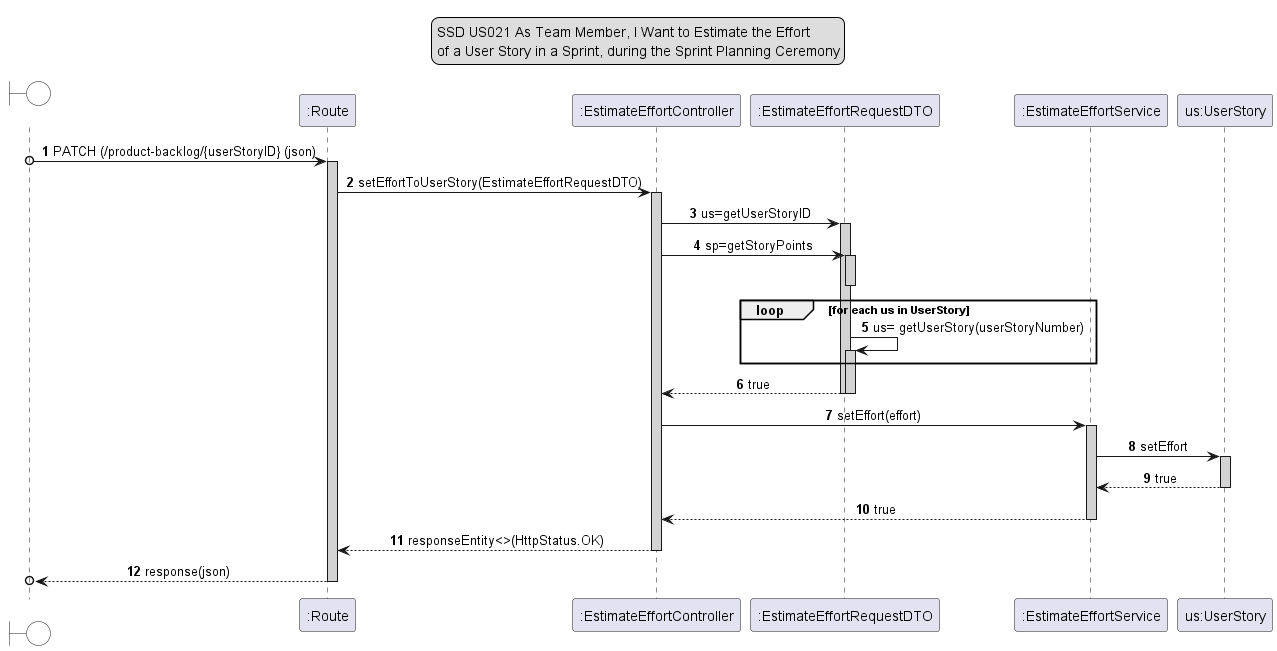

The diagram above was rendered by PlantUML. Its source (embedded in the PNG):
@startuml

legend top
SSD US021 As Team Member, I Want to Estimate the Effort
of a User Story in a Sprint, during the Sprint Planning Ceremony
end legend

skinparam sequenceMessageAlign center

boundary " " #white
participant ":Route" as Route
participant ":EstimateEffortController"
participant ":EstimateEffortRequestDTO"
participant ":EstimateEffortService"

autonumber 1
autoactivate on

" " o-> Route : PATCH (/product-backlog/{userStoryID} (json)

activate Route  #lightgrey
Route -> ":EstimateEffortController" #lightgrey: setEffortToUserStory(EstimateEffortRequestDTO)
":EstimateEffortController" -> ":EstimateEffortRequestDTO" #lightgrey: us=getUserStoryID
":EstimateEffortController" -> ":EstimateEffortRequestDTO" #lightgrey: sp=getStoryPoints
deactivate

loop for each us in UserStory
":EstimateEffortRequestDTO" -> ":EstimateEffortRequestDTO" #lightgrey: us= getUserStory(userStoryNumber)
end loop
":EstimateEffortRequestDTO" --> ":EstimateEffortController" #lightgrey: true
deactivate


":EstimateEffortController" -> ":EstimateEffortService" #lightgrey: setEffort(effort)
":EstimateEffortService" -> "us:UserStory" #lightgrey: setEffort
"us:UserStory" --> ":EstimateEffortService" #lightgrey: true
":EstimateEffortService" --> ":EstimateEffortController" #lightgrey: true
":EstimateEffortController" --> Route #lightgrey: responseEntity<>(HttpStatus.OK)
Route -->o " " : response(json)
deactivate Route

@enduml